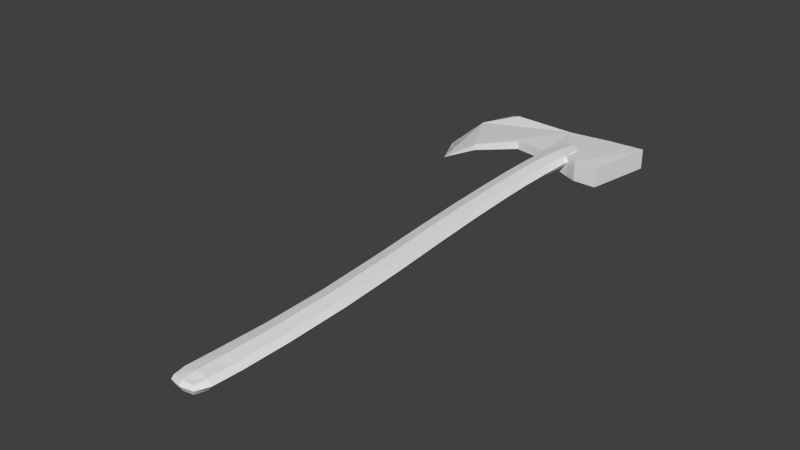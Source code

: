 # Source: Axe.blend  (saved by Blender 2.76.0; exported with 4.5.12 LTS)
import bpy
from mathutils import Matrix  # noqa: F401  (used for matrix-valued properties, if any)

bpy.ops.wm.read_factory_settings(use_empty=True)
scene = bpy.context.scene
scene.name = 'Scene'

# ---- collections
col_collection_1 = bpy.data.collections.new('Collection 1'); scene.collection.children.link(col_collection_1)

# ---- world
world_world = bpy.data.worlds.new('World'); scene.world = world_world
world_world.color = (0.05088, 0.05088, 0.05088)
world_world.use_sun_shadow = False
world_world.sun_shadow_jitter_overblur = 0.0
world_world.cycles.sampling_method = 'MANUAL'
world_world.cycles.sample_map_resolution = 256

# ---- meshes
me_cube_001 = bpy.data.meshes.new('Cube.001')
me_cube_001.from_pydata([(-4.884, 2.171, -1.944), (-5.529, -1.368, -1.944), (-13.12, -3.771, -1.398), (-13.95, -1.975, -1.398), (-14.3, 1.291, -1.29), (-13.57, 3.156, -1.29), (-9.109, -0.6251, -1.51), (-12.87, 2.729, -1.351), (-9.313, 2.34, -1.51), (-10.82, -0.3896, -1.444), (-12.4, -2.054, -1.351), (-7.337, -1.115, -1.944), (-6.753, -1.358, -1.944), (-6.834, 2.255, -0.3462), (-6.834, 2.255, -1.803), (-9.313, 2.34, -0.6386), (-4.884, 2.171, -0.2043), (-5.529, -1.368, -0.2043), (-10.82, -0.3896, -0.705), (-12.4, -2.054, -0.7979), (-7.337, -1.115, -0.2043), (-6.753, -1.358, -0.2043), (-9.109, -0.6251, -0.6386), (-12.87, 2.729, -0.7979)], [], [(11, 12, 21, 20), (17, 16, 13, 15, 23, 5, 4, 3, 2, 19, 18, 22, 20, 21), (10, 9, 18, 19), (2, 10, 19), (1, 12, 11, 6, 9, 10, 2, 3, 4, 5, 7, 8, 14, 0), (7, 5, 23), (6, 11, 20, 22), (0, 14, 8, 15, 13, 16), (9, 6, 22, 18), (8, 7, 23, 15), (12, 1, 17, 21), (1, 0, 16, 17)])
me_cube_001.use_remesh_preserve_volume = False
me_cube_001.use_remesh_preserve_attributes = False
me_cube_001.use_mirror_vertex_groups = False
me_cube_001.update()
me_cylinder = bpy.data.meshes.new('Cylinder')
me_cylinder.from_pydata([(-1.279, 3.41, -0.462), (-1.279, 3.41, 0.462), (-0.927, 7.941, -0.5048), (-0.927, 7.941, 0.5048), (0.4869, 3.312, -0.462), (0.4869, 3.312, 0.462), (0.927, 6.765, -0.5048), (0.927, 6.765, 0.5048), (-1.072, -0.4279, -0.4561), (-1.072, -0.4279, 0.4561), (0.6778, -0.4279, -0.4561), (0.6778, -0.4279, 0.4561), (-0.875, -4.869, -0.4561), (-0.875, -4.869, 0.4561), (0.875, -4.869, -0.4561), (0.875, -4.869, 0.4561), (-0.05324, -12.83, -0.4561), (-0.05324, -12.83, 0.4561), (1.697, -12.83, -0.4561), (1.697, -12.83, 0.4561), (-0.3595, -18.89, -0.375), (-0.3595, -18.89, 0.375), (1.578, -18.89, -0.375), (1.578, -18.89, 0.375), (-0.5792, -20.4, -0.4182), (-0.5792, -20.4, 0.4182), (1.582, -20.4, -0.4182), (1.582, -20.4, 0.4182), (-1.279, 3.41, 0.0), (-1.103, 5.676, 0.4834), (-0.927, 7.941, 0.0), (-1.103, 5.676, -0.4834), (-5.96e-08, 7.353, 0.5048), (0.927, 6.765, 0.0), (0.0, 7.353, -0.5048), (0.7069, 5.039, 0.4834), (0.4869, 3.312, 0.0), (0.7069, 5.039, -0.4834), (-0.3959, 3.361, 0.462), (-0.3959, 3.361, -0.462), (-1.072, -0.4279, 0.0), (0.6778, -0.4279, 0.0), (-0.1972, -0.4279, 0.4561), (-0.1972, -0.4279, -0.4561), (-1.175, 1.491, -0.4591), (-1.175, 1.491, 0.4591), (0.5823, 1.442, -0.4591), (0.5823, 1.442, 0.4591), (-0.875, -4.869, 0.0), (0.875, -4.869, 0.0), (0.0, -4.869, 0.4561), (0.0, -4.869, -0.4561), (-0.9736, -2.648, 0.4561), (0.7764, -2.648, 0.4561), (-0.9736, -2.648, -0.4561), (0.7764, -2.648, -0.4561), (-0.05324, -12.83, 0.0), (1.697, -12.83, 0.0), (0.8218, -12.83, 0.4561), (0.8218, -12.83, -0.4561), (-0.4641, -8.851, 0.4561), (1.286, -8.851, 0.4561), (-0.4641, -8.851, -0.4561), (1.286, -8.851, -0.4561), (-0.3595, -18.89, 0.0), (1.578, -18.89, 0.0), (0.6093, -18.89, 0.375), (0.6093, -18.89, -0.375), (1.566, -15.92, -0.4453), (-0.1426, -15.92, -0.4453), (1.566, -15.92, 0.4453), (-0.1426, -15.92, 0.4453), (-0.5792, -20.4, 0.0), (1.582, -20.4, 0.0), (0.5015, -20.4, 0.4182), (0.5015, -20.4, -0.4182), (1.58, -19.65, -0.3966), (-0.4694, -19.65, -0.3966), (1.58, -19.65, 0.3966), (-0.4694, -19.65, 0.3966), (-0.4694, -19.65, 0.0), (0.5554, -19.65, 0.3966), (1.58, -19.65, 0.0), (0.5015, -20.4, 0.0), (-0.1426, -15.92, 0.0), (0.7116, -15.92, 0.4453), (1.566, -15.92, 0.0), (0.5554, -19.65, -0.3966), (1.286, -8.851, 0.0), (0.4109, -8.851, -0.4561), (-0.4641, -8.851, 0.0), (0.7116, -15.92, -0.4453), (0.7764, -2.648, 0.0), (-0.09858, -2.648, -0.4561), (-0.9736, -2.648, 0.0), (0.4109, -8.851, 0.4561), (0.5823, 1.442, 0.0), (-0.2966, 1.467, 0.4591), (-0.2966, 1.467, -0.4591), (-0.09858, -2.648, 0.4561), (-0.198, 5.357, 0.4834), (-0.198, 5.357, -0.4834), (-1.175, 1.491, 0.0), (0.7069, 5.039, 0.0), (-2.98e-08, 7.353, 0.0), (-1.103, 5.676, 0.0)], [], [(105, 30, 2, 31), (104, 33, 6, 34), (103, 36, 4, 37), (102, 44, 8, 40), (101, 34, 6, 37), (100, 32, 3, 29), (99, 52, 13, 50), (98, 46, 10, 43), (97, 45, 9, 42), (96, 47, 11, 41), (95, 60, 17, 58), (94, 54, 12, 48), (93, 55, 14, 51), (92, 53, 15, 49), (91, 68, 22, 67), (90, 62, 16, 56), (89, 63, 18, 59), (88, 61, 19, 57), (87, 76, 26, 75), (86, 70, 23, 65), (85, 71, 21, 66), (84, 69, 20, 64), (83, 72, 24, 75), (82, 78, 27, 73), (81, 79, 25, 74), (80, 77, 24, 72), (79, 80, 72, 25), (21, 64, 80, 79), (64, 20, 77, 80), (78, 81, 74, 27), (23, 66, 81, 78), (66, 21, 79, 81), (76, 82, 73, 26), (22, 65, 82, 76), (65, 23, 78, 82), (73, 83, 75, 26), (27, 74, 83, 73), (74, 25, 72, 83), (71, 84, 64, 21), (17, 56, 84, 71), (56, 16, 69, 84), (70, 85, 66, 23), (19, 58, 85, 70), (58, 17, 71, 85), (68, 86, 65, 22), (18, 57, 86, 68), (57, 19, 70, 86), (77, 87, 75, 24), (20, 67, 87, 77), (67, 22, 76, 87), (63, 88, 57, 18), (14, 49, 88, 63), (49, 15, 61, 88), (62, 89, 59, 16), (12, 51, 89, 62), (51, 14, 63, 89), (60, 90, 56, 17), (13, 48, 90, 60), (48, 12, 62, 90), (69, 91, 67, 20), (16, 59, 91, 69), (59, 18, 68, 91), (55, 92, 49, 14), (10, 41, 92, 55), (41, 11, 53, 92), (54, 93, 51, 12), (8, 43, 93, 54), (43, 10, 55, 93), (52, 94, 48, 13), (9, 40, 94, 52), (40, 8, 54, 94), (61, 95, 58, 19), (15, 50, 95, 61), (50, 13, 60, 95), (46, 96, 41, 10), (4, 36, 96, 46), (36, 5, 47, 96), (47, 97, 42, 11), (5, 38, 97, 47), (38, 1, 45, 97), (44, 98, 43, 8), (0, 39, 98, 44), (39, 4, 46, 98), (53, 99, 50, 15), (11, 42, 99, 53), (42, 9, 52, 99), (38, 100, 29, 1), (5, 35, 100, 38), (35, 7, 32, 100), (39, 101, 37, 4), (0, 31, 101, 39), (31, 2, 34, 101), (45, 102, 40, 9), (1, 28, 102, 45), (28, 0, 44, 102), (33, 103, 37, 6), (7, 35, 103, 33), (35, 5, 36, 103), (30, 104, 34, 2), (3, 32, 104, 30), (32, 7, 33, 104), (28, 105, 31, 0), (1, 29, 105, 28), (29, 3, 30, 105)])
me_cylinder.use_remesh_preserve_volume = False
me_cylinder.use_remesh_preserve_attributes = False
me_cylinder.use_mirror_vertex_groups = False
me_cylinder.update()

# ---- objects
ob_cube = bpy.data.objects.new('Cube', me_cube_001)
ob_cylinder = bpy.data.objects.new('Cylinder', me_cylinder)

# ---- transforms, parenting, visibility, modifiers, constraints
ob_cube.location = (7.856, 6.124, 0.4017)
ob_cube.scale = (1.0, 1.0, 0.6065)
ob_cube.lineart.crease_threshold = 0.0
ob_cylinder.location = (0.0, 0.0, 0.0)
ob_cylinder.lineart.crease_threshold = 0.0
_m = ob_cylinder.modifiers.new('Smooth', 'SMOOTH')
_m.factor = 2.0
_m.iterations = 2

# ---- collection membership
col_collection_1.objects.link(ob_cube)
col_collection_1.objects.link(ob_cylinder)

# ---- scene / render settings (as saved in the file)
scene.frame_start = 1; scene.frame_end = 250; scene.frame_set(1)
scene.render.engine = 'BLENDER_EEVEE_NEXT'
scene.render.resolution_percentage = 50
scene.render.dither_intensity = 0.0
scene.cycles.use_denoising = False
scene.cycles.samples = 10
scene.cycles.sampling_pattern = 'TABULATED_SOBOL'
scene.cycles.light_sampling_threshold = 0.0
scene.cycles.use_adaptive_sampling = False
scene.cycles.use_light_tree = False
scene.cycles.blur_glossy = 0.0
scene.cycles.pixel_filter_type = 'GAUSSIAN'
scene.cycles.sample_clamp_indirect = 0.0
scene.view_settings.view_transform = 'Standard'
bpy.context.view_layer.update()

# ---- added for rendering (the .blend has no active camera and no usable light): camera, sun
cam_auto = bpy.data.cameras.new('AutoCamera')
cam_auto.lens = 50.0
cam_auto.sensor_width = 36.0
cam_auto.clip_end = 1000.0
ob_auto_camera = bpy.data.objects.new('AutoCamera', cam_auto)
scene.collection.objects.link(ob_auto_camera)
ob_auto_camera.location = (26.9296, -39.8639, 22.7484)
ob_auto_camera.rotation_euler = (1.09748, -7.21219e-08, 0.694738)
scene.camera = ob_auto_camera
light_auto_sun = bpy.data.lights.new('AutoSun', 'SUN')
light_auto_sun.energy = 3.0
light_auto_sun.angle = 0.0523599
ob_auto_sun = bpy.data.objects.new('AutoSun', light_auto_sun)
scene.collection.objects.link(ob_auto_sun)
ob_auto_sun.rotation_euler = (0.872665, 0.174533, 0.523599)
bpy.context.view_layer.update()
